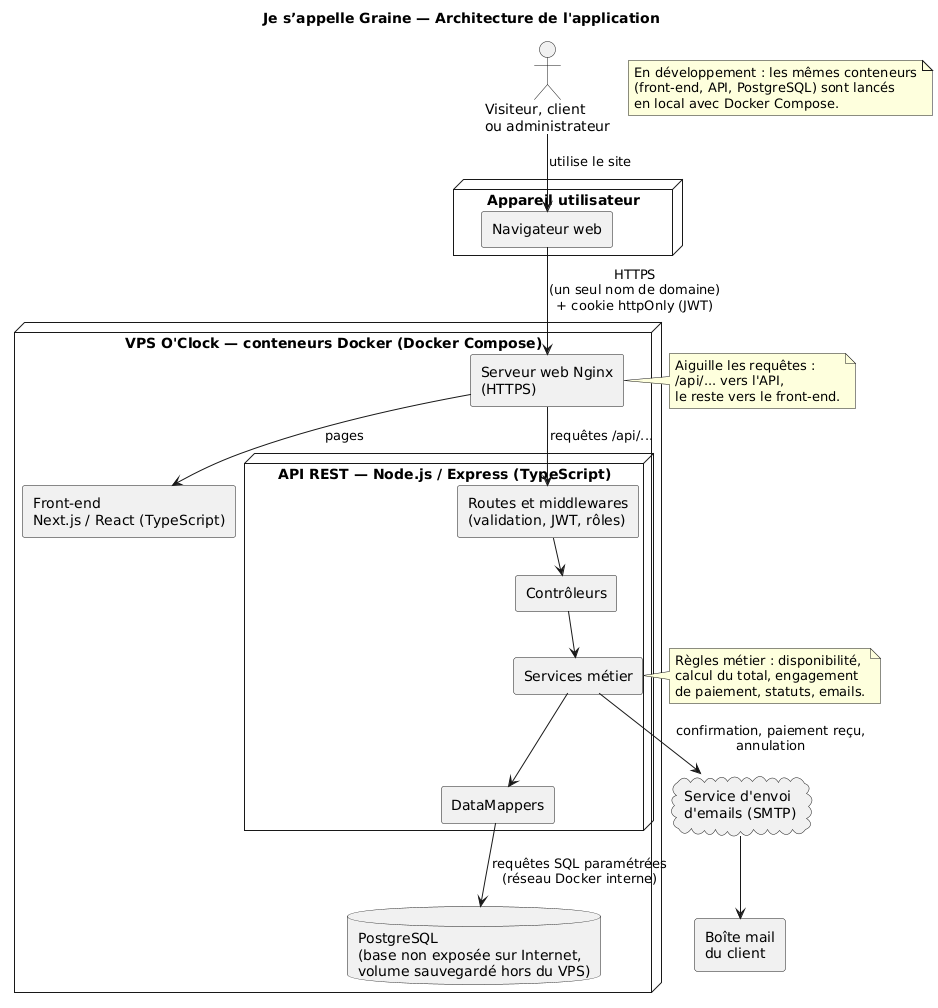

The diagram above was rendered by PlantUML. Its source (embedded in the PNG):
@startuml 01b-diagramme-architecture
!pragma layout smetana
title Je s’appelle Graine — Architecture de l'application

actor "Visiteur, client\nou administrateur" as user

node "Appareil utilisateur" {
  rectangle "Navigateur web" as browser
}

node "VPS O'Clock — conteneurs Docker (Docker Compose)" as vps {
  rectangle "Serveur web Nginx\n(HTTPS)" as web
  rectangle "Front-end\nNext.js / React (TypeScript)" as front
  node "API REST — Node.js / Express (TypeScript)" as api {
    rectangle "Routes et middlewares\n(validation, JWT, rôles)" as routes
    rectangle "Contrôleurs" as ctrl
    rectangle "Services métier" as services
    rectangle "DataMappers" as mappers
  }
  database "PostgreSQL\n(base non exposée sur Internet,\nvolume sauvegardé hors du VPS)" as db
}

cloud "Service d'envoi\nd'emails (SMTP)" as smtp
rectangle "Boîte mail\ndu client" as mailbox

user --> browser : utilise le site
browser --> web : HTTPS\n(un seul nom de domaine)\n+ cookie httpOnly (JWT)
web --> front : pages
web --> routes : requêtes /api/...
routes --> ctrl
ctrl --> services
services --> mappers
mappers --> db : requêtes SQL paramétrées\n(réseau Docker interne)
services --> smtp : confirmation, paiement reçu,\nannulation
smtp --> mailbox

note right of web
  Aiguille les requêtes :
  /api/... vers l'API,
  le reste vers le front-end.
end note

note right of services
  Règles métier : disponibilité,
  calcul du total, engagement
  de paiement, statuts, emails.
end note

note as dev
  En développement : les mêmes conteneurs
  (front-end, API, PostgreSQL) sont lancés
  en local avec Docker Compose.
end note
@enduml